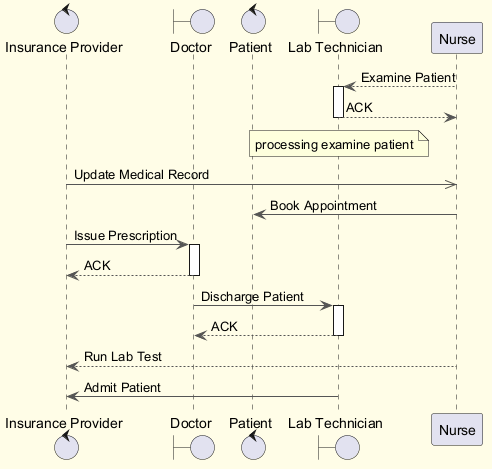

The diagram above was rendered by PlantUML. Its source (embedded in the PNG):
@startuml
skinparam backgroundColor #FFFDE7
skinparam classBackgroundColor #FFF9C4
skinparam classBorderColor #F57F17
skinparam ArrowColor #555555
control "Insurance Provider" as IP
boundary "Doctor" as D
control "Patient" as P
boundary "Lab Technician" as LT
participant "Nurse" as N
N --> LT : Examine Patient
activate LT
LT --> N : ACK
deactivate LT
note over LT : processing examine patient
IP ->> N : Update Medical Record
N -> P : Book Appointment
IP -> D : Issue Prescription
activate D
D --> IP : ACK
deactivate D
D -> LT : Discharge Patient
activate LT
LT --> D : ACK
deactivate LT
N --> IP : Run Lab Test
LT -> IP : Admit Patient
@enduml